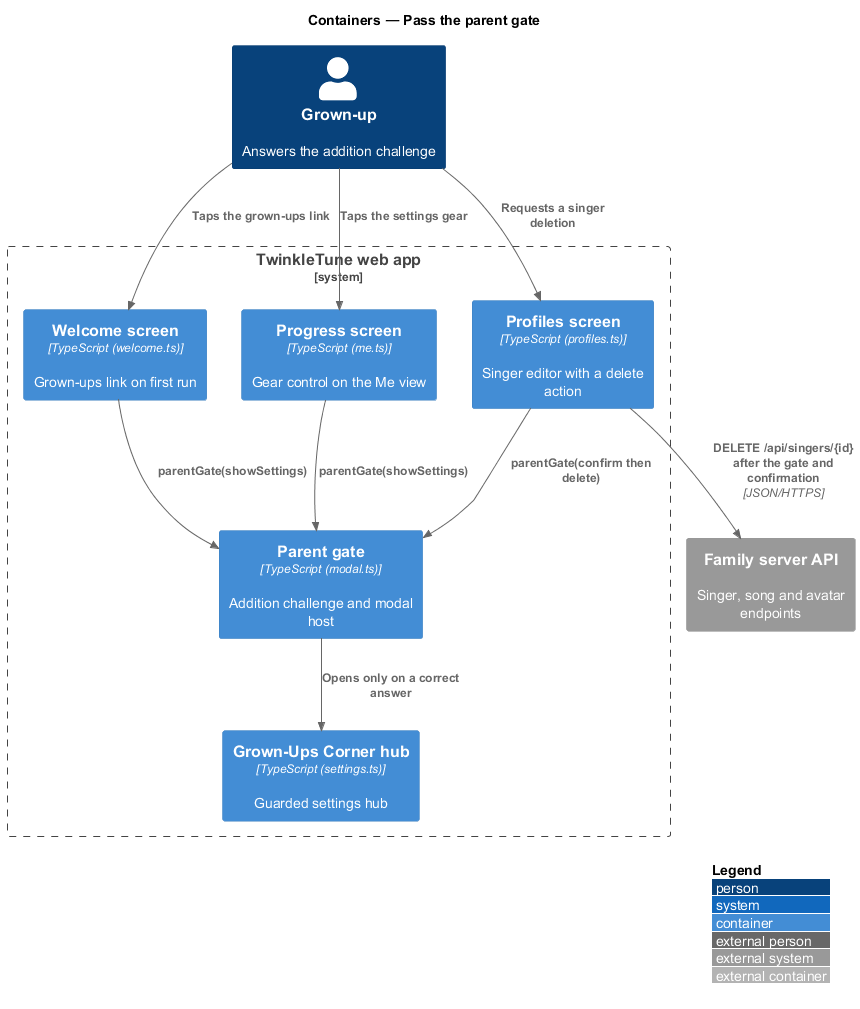

The diagram above was rendered by PlantUML. Its source (embedded in the PNG):
@startuml
!include <C4/C4_Container>
LAYOUT_WITH_LEGEND()
title Containers — Pass the parent gate

Person(grownup, "Grown-up", "Answers the addition challenge")
System_Boundary(twinkle, "TwinkleTune web app") {
  Container(welcome, "Welcome screen", "TypeScript (welcome.ts)", "Grown-ups link on first run")
  Container(me, "Progress screen", "TypeScript (me.ts)", "Gear control on the Me view")
  Container(profiles, "Profiles screen", "TypeScript (profiles.ts)", "Singer editor with a delete action")
  Container(gate, "Parent gate", "TypeScript (modal.ts)", "Addition challenge and modal host")
  Container(settings, "Grown-Ups Corner hub", "TypeScript (settings.ts)", "Guarded settings hub")
}
System_Ext(api, "Family server API", "Singer, song and avatar endpoints")

Rel(grownup, welcome, "Taps the grown-ups link")
Rel(grownup, me, "Taps the settings gear")
Rel(grownup, profiles, "Requests a singer deletion")
Rel(welcome, gate, "parentGate(showSettings)")
Rel(me, gate, "parentGate(showSettings)")
Rel(profiles, gate, "parentGate(confirm then delete)")
Rel(gate, settings, "Opens only on a correct answer")
Rel(profiles, api, "DELETE /api/singers/{id} after the gate and confirmation", "JSON/HTTPS")
@enduml